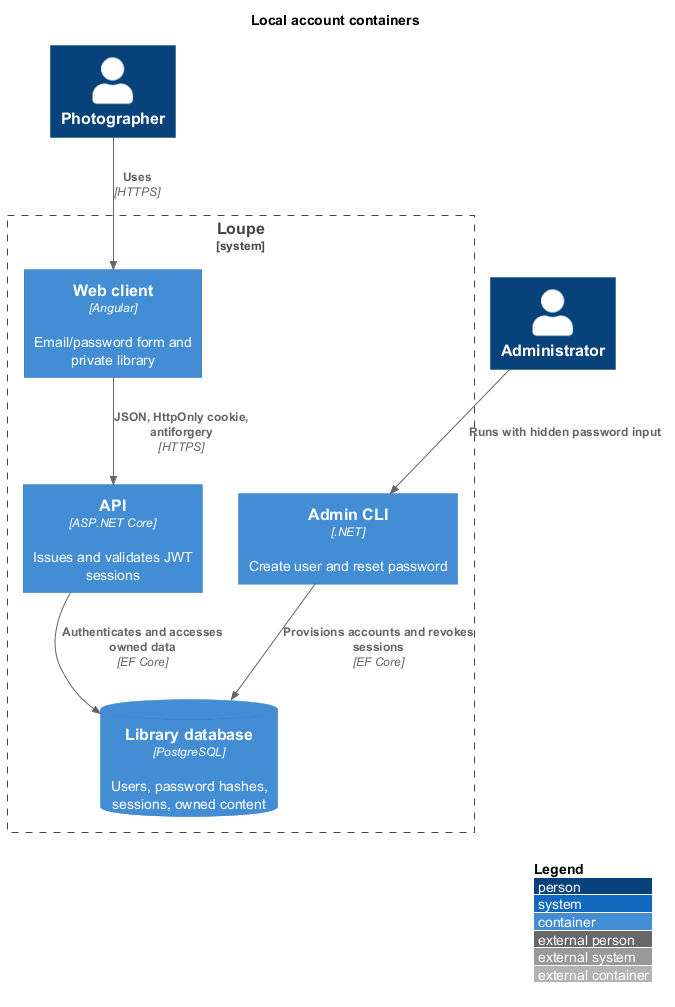

The diagram above was rendered by PlantUML. Its source (embedded in the PNG):
@startuml
!include <C4/C4_Container>
LAYOUT_WITH_LEGEND()
title Local account containers
Person(owner, "Photographer")
Person(operator, "Administrator")
System_Boundary(loupe, "Loupe") {
Container(web, "Web client", "Angular", "Email/password form and private library")
Container(api, "API", "ASP.NET Core", "Issues and validates JWT sessions")
Container(admin, "Admin CLI", ".NET", "Create user and reset password")
ContainerDb(db, "Library database", "PostgreSQL", "Users, password hashes, sessions, owned content")
}
Rel(owner, web, "Uses", "HTTPS")
Rel(operator, admin, "Runs with hidden password input")
Rel(web, api, "JSON, HttpOnly cookie, antiforgery", "HTTPS")
Rel(api, db, "Authenticates and accesses owned data", "EF Core")
Rel(admin, db, "Provisions accounts and revokes sessions", "EF Core")
@enduml